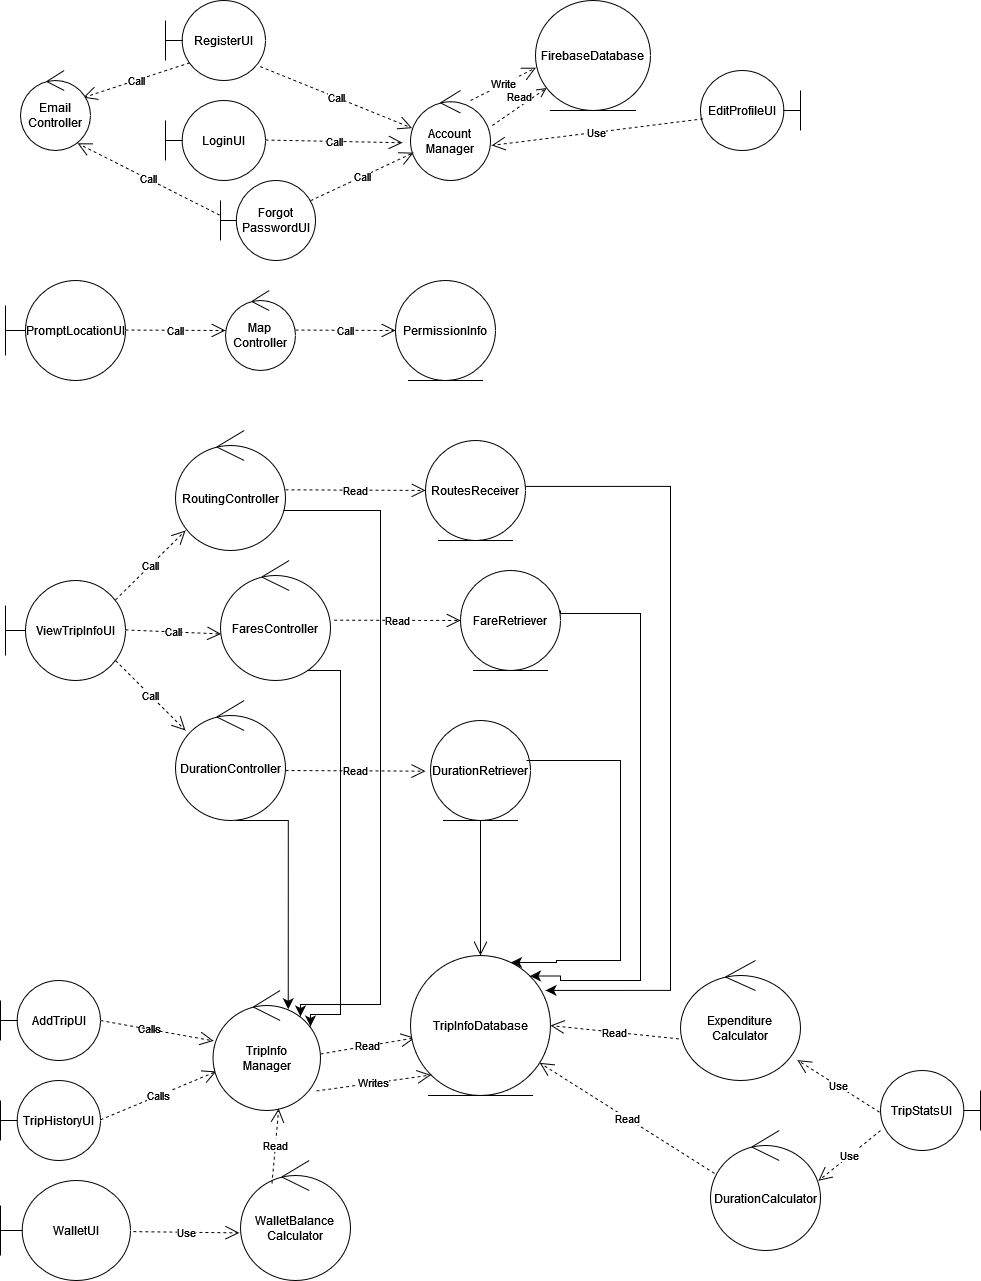

The diagram above was exported from draw.io. Its source (the exported page's mxGraphModel, read from the mxfile embedded in the PNG):
<mxGraphModel dx="1900" dy="545" grid="1" gridSize="10" guides="1" tooltips="1" connect="1" arrows="1" fold="1" page="1" pageScale="1" pageWidth="850" pageHeight="1100" math="0" shadow="0" extFonts="Permanent Marker^https://fonts.googleapis.com/css?family=Permanent+Marker">
  <root>
    <mxCell id="0" />
    <mxCell id="1" parent="0" />
    <mxCell id="_r_teVaMRMWtciXpMThB-23" value="" style="edgeStyle=segmentEdgeStyle;endArrow=classic;html=1;curved=0;rounded=0;endSize=8;startSize=8;entryX=0.925;entryY=0.236;entryDx=0;entryDy=0;entryPerimeter=0;" parent="1" edge="1">
      <mxGeometry width="50" height="50" relative="1" as="geometry">
        <mxPoint x="-548" y="520" as="sourcePoint" />
        <mxPoint x="-530" y="1026" as="targetPoint" />
        <Array as="points">
          <mxPoint x="-450" y="520" />
          <mxPoint x="-450" y="1014" />
          <mxPoint x="-530" y="1014" />
        </Array>
      </mxGeometry>
    </mxCell>
    <mxCell id="_r_teVaMRMWtciXpMThB-22" value="" style="edgeStyle=segmentEdgeStyle;endArrow=classic;html=1;curved=0;rounded=0;endSize=8;startSize=8;entryX=0.925;entryY=0.236;entryDx=0;entryDy=0;entryPerimeter=0;" parent="1" source="ajARkj7LRh9pJ1RCabTC-29" edge="1">
      <mxGeometry width="50" height="50" relative="1" as="geometry">
        <mxPoint x="-527" y="697" as="sourcePoint" />
        <mxPoint x="-520" y="1036" as="targetPoint" />
        <Array as="points">
          <mxPoint x="-490" y="680" />
          <mxPoint x="-490" y="1024" />
          <mxPoint x="-520" y="1024" />
        </Array>
      </mxGeometry>
    </mxCell>
    <mxCell id="ajARkj7LRh9pJ1RCabTC-3" value="RegisterUI" style="shape=umlBoundary;whiteSpace=wrap;html=1;" parent="1" vertex="1">
      <mxGeometry x="-665" y="10" width="100" height="80" as="geometry" />
    </mxCell>
    <mxCell id="ajARkj7LRh9pJ1RCabTC-4" value="Call" style="endArrow=open;endSize=12;dashed=1;html=1;rounded=0;exitX=0.243;exitY=0.778;exitDx=0;exitDy=0;exitPerimeter=0;entryX=0.895;entryY=0.339;entryDx=0;entryDy=0;entryPerimeter=0;" parent="1" source="ajARkj7LRh9pJ1RCabTC-3" target="ajARkj7LRh9pJ1RCabTC-6" edge="1">
      <mxGeometry width="160" relative="1" as="geometry">
        <mxPoint x="-730" y="100" as="sourcePoint" />
        <mxPoint x="-630" y="100.5" as="targetPoint" />
      </mxGeometry>
    </mxCell>
    <mxCell id="ajARkj7LRh9pJ1RCabTC-6" value="Email Controller" style="ellipse;shape=umlControl;whiteSpace=wrap;html=1;" parent="1" vertex="1">
      <mxGeometry x="-810" y="80" width="70" height="80" as="geometry" />
    </mxCell>
    <mxCell id="ajARkj7LRh9pJ1RCabTC-8" value="FirebaseDatabase" style="ellipse;shape=umlEntity;whiteSpace=wrap;html=1;" parent="1" vertex="1">
      <mxGeometry x="-295" y="10" width="115" height="110" as="geometry" />
    </mxCell>
    <mxCell id="ajARkj7LRh9pJ1RCabTC-9" value="LoginUI" style="shape=umlBoundary;whiteSpace=wrap;html=1;" parent="1" vertex="1">
      <mxGeometry x="-665" y="110" width="100" height="80" as="geometry" />
    </mxCell>
    <mxCell id="ajARkj7LRh9pJ1RCabTC-10" value="Call" style="endArrow=open;endSize=12;dashed=1;html=1;rounded=0;entryX=-0.1;entryY=0.58;entryDx=0;entryDy=0;entryPerimeter=0;" parent="1" target="ajARkj7LRh9pJ1RCabTC-11" edge="1">
      <mxGeometry width="160" relative="1" as="geometry">
        <mxPoint x="-565" y="149.5" as="sourcePoint" />
        <mxPoint x="-465" y="150" as="targetPoint" />
      </mxGeometry>
    </mxCell>
    <mxCell id="ajARkj7LRh9pJ1RCabTC-11" value="Account&lt;br&gt;Manager" style="ellipse;shape=umlControl;whiteSpace=wrap;html=1;" parent="1" vertex="1">
      <mxGeometry x="-420" y="100" width="80" height="90" as="geometry" />
    </mxCell>
    <mxCell id="ajARkj7LRh9pJ1RCabTC-12" value="Write" style="endArrow=open;endSize=12;dashed=1;html=1;rounded=0;entryX=0.004;entryY=0.611;entryDx=0;entryDy=0;exitX=0.75;exitY=0.111;exitDx=0;exitDy=0;exitPerimeter=0;entryPerimeter=0;" parent="1" source="ajARkj7LRh9pJ1RCabTC-11" target="ajARkj7LRh9pJ1RCabTC-8" edge="1">
      <mxGeometry width="160" relative="1" as="geometry">
        <mxPoint x="-395" y="149.5" as="sourcePoint" />
        <mxPoint x="-295" y="150" as="targetPoint" />
      </mxGeometry>
    </mxCell>
    <mxCell id="ajARkj7LRh9pJ1RCabTC-14" value="AddTripUI" style="shape=umlBoundary;whiteSpace=wrap;html=1;" parent="1" vertex="1">
      <mxGeometry x="-830" y="990" width="100" height="80" as="geometry" />
    </mxCell>
    <mxCell id="ajARkj7LRh9pJ1RCabTC-17" value="Read" style="endArrow=open;endSize=12;dashed=1;html=1;rounded=0;exitX=1;exitY=0.529;exitDx=0;exitDy=0;exitPerimeter=0;entryX=0.031;entryY=0.588;entryDx=0;entryDy=0;entryPerimeter=0;" parent="1" source="ajARkj7LRh9pJ1RCabTC-16" target="ajARkj7LRh9pJ1RCabTC-18" edge="1">
      <mxGeometry width="160" relative="1" as="geometry">
        <mxPoint x="-515" y="1029.4099999999999" as="sourcePoint" />
        <mxPoint x="-460" y="1040" as="targetPoint" />
      </mxGeometry>
    </mxCell>
    <mxCell id="ajARkj7LRh9pJ1RCabTC-18" value="TripInfoDatabase" style="ellipse;shape=umlEntity;whiteSpace=wrap;html=1;" parent="1" vertex="1">
      <mxGeometry x="-420" y="965" width="140" height="140" as="geometry" />
    </mxCell>
    <mxCell id="ajARkj7LRh9pJ1RCabTC-19" value="&lt;font style=&quot;font-size: 12px;&quot;&gt;PromptLocationUI&lt;/font&gt;" style="shape=umlBoundary;whiteSpace=wrap;html=1;" parent="1" vertex="1">
      <mxGeometry x="-825" y="290" width="120" height="100" as="geometry" />
    </mxCell>
    <mxCell id="ajARkj7LRh9pJ1RCabTC-20" value="Call" style="endArrow=open;endSize=12;dashed=1;html=1;rounded=0;" parent="1" edge="1">
      <mxGeometry width="160" relative="1" as="geometry">
        <mxPoint x="-705" y="339.5" as="sourcePoint" />
        <mxPoint x="-605" y="340" as="targetPoint" />
      </mxGeometry>
    </mxCell>
    <mxCell id="ajARkj7LRh9pJ1RCabTC-21" value="Map&lt;br&gt;Controller" style="ellipse;shape=umlControl;whiteSpace=wrap;html=1;" parent="1" vertex="1">
      <mxGeometry x="-605" y="300" width="70" height="80" as="geometry" />
    </mxCell>
    <mxCell id="ajARkj7LRh9pJ1RCabTC-22" value="Call" style="endArrow=open;endSize=12;dashed=1;html=1;rounded=0;" parent="1" edge="1">
      <mxGeometry width="160" relative="1" as="geometry">
        <mxPoint x="-535" y="339.5" as="sourcePoint" />
        <mxPoint x="-435" y="340" as="targetPoint" />
      </mxGeometry>
    </mxCell>
    <mxCell id="ajARkj7LRh9pJ1RCabTC-23" value="PermissionInfo" style="ellipse;shape=umlEntity;whiteSpace=wrap;html=1;" parent="1" vertex="1">
      <mxGeometry x="-435" y="290" width="100" height="100" as="geometry" />
    </mxCell>
    <mxCell id="ajARkj7LRh9pJ1RCabTC-24" value="ViewTripInfoUI" style="shape=umlBoundary;whiteSpace=wrap;html=1;" parent="1" vertex="1">
      <mxGeometry x="-825" y="590" width="120" height="100" as="geometry" />
    </mxCell>
    <mxCell id="ajARkj7LRh9pJ1RCabTC-25" value="Call" style="endArrow=open;endSize=12;dashed=1;html=1;rounded=0;" parent="1" edge="1">
      <mxGeometry width="160" relative="1" as="geometry">
        <mxPoint x="-715" y="609.38" as="sourcePoint" />
        <mxPoint x="-645" y="540" as="targetPoint" />
      </mxGeometry>
    </mxCell>
    <mxCell id="ajARkj7LRh9pJ1RCabTC-26" value="Call" style="endArrow=open;endSize=12;dashed=1;html=1;rounded=0;entryX=0.005;entryY=0.612;entryDx=0;entryDy=0;entryPerimeter=0;" parent="1" target="ajARkj7LRh9pJ1RCabTC-29" edge="1">
      <mxGeometry width="160" relative="1" as="geometry">
        <mxPoint x="-705" y="639.38" as="sourcePoint" />
        <mxPoint x="-565" y="640" as="targetPoint" />
      </mxGeometry>
    </mxCell>
    <mxCell id="ajARkj7LRh9pJ1RCabTC-27" value="Call" style="endArrow=open;endSize=12;dashed=1;html=1;rounded=0;" parent="1" edge="1">
      <mxGeometry width="160" relative="1" as="geometry">
        <mxPoint x="-715" y="670" as="sourcePoint" />
        <mxPoint x="-645" y="740" as="targetPoint" />
      </mxGeometry>
    </mxCell>
    <mxCell id="ajARkj7LRh9pJ1RCabTC-28" value="RoutingController" style="ellipse;shape=umlControl;whiteSpace=wrap;html=1;" parent="1" vertex="1">
      <mxGeometry x="-655" y="440" width="110" height="120" as="geometry" />
    </mxCell>
    <mxCell id="ajARkj7LRh9pJ1RCabTC-29" value="FaresController" style="ellipse;shape=umlControl;whiteSpace=wrap;html=1;" parent="1" vertex="1">
      <mxGeometry x="-610" y="570" width="110" height="120" as="geometry" />
    </mxCell>
    <mxCell id="ajARkj7LRh9pJ1RCabTC-30" value="DurationController" style="ellipse;shape=umlControl;whiteSpace=wrap;html=1;" parent="1" vertex="1">
      <mxGeometry x="-655" y="710" width="110" height="120" as="geometry" />
    </mxCell>
    <mxCell id="ajARkj7LRh9pJ1RCabTC-31" value="Read" style="endArrow=open;endSize=12;dashed=1;html=1;rounded=0;" parent="1" edge="1">
      <mxGeometry width="160" relative="1" as="geometry">
        <mxPoint x="-545" y="499.28999999999996" as="sourcePoint" />
        <mxPoint x="-405" y="499.90999999999997" as="targetPoint" />
      </mxGeometry>
    </mxCell>
    <mxCell id="ajARkj7LRh9pJ1RCabTC-32" value="Read" style="endArrow=open;endSize=12;dashed=1;html=1;rounded=0;entryX=0;entryY=0.5;entryDx=0;entryDy=0;exitX=1.033;exitY=0.497;exitDx=0;exitDy=0;exitPerimeter=0;" parent="1" source="ajARkj7LRh9pJ1RCabTC-29" target="ajARkj7LRh9pJ1RCabTC-35" edge="1">
      <mxGeometry width="160" relative="1" as="geometry">
        <mxPoint x="-455" y="629.29" as="sourcePoint" />
        <mxPoint x="-315" y="629.91" as="targetPoint" />
      </mxGeometry>
    </mxCell>
    <mxCell id="ajARkj7LRh9pJ1RCabTC-34" value="RoutesReceiver" style="ellipse;shape=umlEntity;whiteSpace=wrap;html=1;" parent="1" vertex="1">
      <mxGeometry x="-405" y="450" width="100" height="100" as="geometry" />
    </mxCell>
    <mxCell id="ajARkj7LRh9pJ1RCabTC-35" value="FareRetriever" style="ellipse;shape=umlEntity;whiteSpace=wrap;html=1;" parent="1" vertex="1">
      <mxGeometry x="-370" y="580" width="100" height="100" as="geometry" />
    </mxCell>
    <mxCell id="ajARkj7LRh9pJ1RCabTC-36" value="DurationRetriever" style="ellipse;shape=umlEntity;whiteSpace=wrap;html=1;" parent="1" vertex="1">
      <mxGeometry x="-400" y="730" width="100" height="100" as="geometry" />
    </mxCell>
    <mxCell id="aNID0KCTl9n-IYpYLlLl-1" value="TripHistoryUI" style="shape=umlBoundary;whiteSpace=wrap;html=1;" parent="1" vertex="1">
      <mxGeometry x="-830" y="1090" width="100" height="80" as="geometry" />
    </mxCell>
    <mxCell id="aNID0KCTl9n-IYpYLlLl-2" value="Calls" style="endArrow=open;endSize=12;dashed=1;html=1;rounded=0;" parent="1" target="ajARkj7LRh9pJ1RCabTC-16" edge="1">
      <mxGeometry width="160" relative="1" as="geometry">
        <mxPoint x="-730" y="1129.29" as="sourcePoint" />
        <mxPoint x="-570" y="1129.29" as="targetPoint" />
      </mxGeometry>
    </mxCell>
    <mxCell id="aNID0KCTl9n-IYpYLlLl-22" value="Calls" style="edgeLabel;html=1;align=center;verticalAlign=middle;resizable=0;points=[];" parent="aNID0KCTl9n-IYpYLlLl-2" connectable="0" vertex="1">
      <mxGeometry x="-0.1623" y="-20" relative="1" as="geometry">
        <mxPoint x="-8" y="-90" as="offset" />
      </mxGeometry>
    </mxCell>
    <mxCell id="aNID0KCTl9n-IYpYLlLl-3" value="TripStatsUI" style="shape=umlBoundary;whiteSpace=wrap;html=1;direction=west;" parent="1" vertex="1">
      <mxGeometry x="50" y="1080" width="100" height="80" as="geometry" />
    </mxCell>
    <mxCell id="aNID0KCTl9n-IYpYLlLl-4" value="Use" style="endArrow=open;endSize=12;dashed=1;html=1;rounded=0;entryX=0.981;entryY=0.419;entryDx=0;entryDy=0;entryPerimeter=0;exitX=1;exitY=0.25;exitDx=0;exitDy=0;exitPerimeter=0;" parent="1" source="aNID0KCTl9n-IYpYLlLl-3" target="aNID0KCTl9n-IYpYLlLl-6" edge="1">
      <mxGeometry width="160" relative="1" as="geometry">
        <mxPoint x="-100" y="1050" as="sourcePoint" />
        <mxPoint x="-540" y="1160" as="targetPoint" />
      </mxGeometry>
    </mxCell>
    <mxCell id="aNID0KCTl9n-IYpYLlLl-5" value="Use" style="endArrow=open;endSize=12;dashed=1;html=1;rounded=0;entryX=0.974;entryY=0.83;entryDx=0;entryDy=0;entryPerimeter=0;exitX=1.01;exitY=0.479;exitDx=0;exitDy=0;exitPerimeter=0;" parent="1" source="aNID0KCTl9n-IYpYLlLl-3" target="aNID0KCTl9n-IYpYLlLl-8" edge="1">
      <mxGeometry width="160" relative="1" as="geometry">
        <mxPoint x="-730" y="1243" as="sourcePoint" />
        <mxPoint x="-550" y="1310" as="targetPoint" />
      </mxGeometry>
    </mxCell>
    <mxCell id="aNID0KCTl9n-IYpYLlLl-6" value="DurationCalculator" style="ellipse;shape=umlControl;whiteSpace=wrap;html=1;" parent="1" vertex="1">
      <mxGeometry x="-120" y="1140" width="110" height="120" as="geometry" />
    </mxCell>
    <mxCell id="aNID0KCTl9n-IYpYLlLl-8" value="Expenditure&lt;br&gt;Calculator" style="ellipse;shape=umlControl;whiteSpace=wrap;html=1;" parent="1" vertex="1">
      <mxGeometry x="-150" y="970" width="120" height="120" as="geometry" />
    </mxCell>
    <mxCell id="aNID0KCTl9n-IYpYLlLl-9" value="Read" style="endArrow=open;endSize=12;dashed=1;html=1;rounded=0;exitX=0.036;exitY=0.357;exitDx=0;exitDy=0;exitPerimeter=0;" parent="1" source="aNID0KCTl9n-IYpYLlLl-6" target="ajARkj7LRh9pJ1RCabTC-18" edge="1">
      <mxGeometry width="160" relative="1" as="geometry">
        <mxPoint x="-415" y="1153.29" as="sourcePoint" />
        <mxPoint x="-350" y="1040" as="targetPoint" />
      </mxGeometry>
    </mxCell>
    <mxCell id="aNID0KCTl9n-IYpYLlLl-10" value="Read" style="endArrow=open;endSize=12;dashed=1;html=1;rounded=0;entryX=1;entryY=0.5;entryDx=0;entryDy=0;exitX=-0.014;exitY=0.653;exitDx=0;exitDy=0;exitPerimeter=0;" parent="1" source="aNID0KCTl9n-IYpYLlLl-8" target="ajARkj7LRh9pJ1RCabTC-18" edge="1">
      <mxGeometry width="160" relative="1" as="geometry">
        <mxPoint x="-430" y="1323.29" as="sourcePoint" />
        <mxPoint x="-240" y="1240" as="targetPoint" />
      </mxGeometry>
    </mxCell>
    <mxCell id="aNID0KCTl9n-IYpYLlLl-14" value="" style="endArrow=open;endSize=12;dashed=1;html=1;rounded=0;" parent="1" target="ajARkj7LRh9pJ1RCabTC-16" edge="1">
      <mxGeometry width="160" relative="1" as="geometry">
        <mxPoint x="-730" y="1030" as="sourcePoint" />
        <mxPoint x="-590" y="1030" as="targetPoint" />
      </mxGeometry>
    </mxCell>
    <mxCell id="ajARkj7LRh9pJ1RCabTC-16" value="TripInfo&lt;br&gt;Manager" style="ellipse;shape=umlControl;whiteSpace=wrap;html=1;" parent="1" vertex="1">
      <mxGeometry x="-617.5" y="1000" width="107.5" height="120" as="geometry" />
    </mxCell>
    <mxCell id="aNID0KCTl9n-IYpYLlLl-16" value="WalletUI" style="shape=umlBoundary;whiteSpace=wrap;html=1;" parent="1" vertex="1">
      <mxGeometry x="-830" y="1190" width="130" height="100" as="geometry" />
    </mxCell>
    <mxCell id="aNID0KCTl9n-IYpYLlLl-17" value="Use" style="endArrow=open;endSize=12;dashed=1;html=1;rounded=0;entryX=-0.011;entryY=0.603;entryDx=0;entryDy=0;entryPerimeter=0;exitX=1.022;exitY=0.511;exitDx=0;exitDy=0;exitPerimeter=0;" parent="1" source="aNID0KCTl9n-IYpYLlLl-16" target="aNID0KCTl9n-IYpYLlLl-18" edge="1">
      <mxGeometry width="160" relative="1" as="geometry">
        <mxPoint x="-680" y="1242" as="sourcePoint" />
        <mxPoint x="-550" y="1250" as="targetPoint" />
        <Array as="points" />
      </mxGeometry>
    </mxCell>
    <mxCell id="aNID0KCTl9n-IYpYLlLl-18" value="WalletBalance&lt;br&gt;Calculator" style="ellipse;shape=umlControl;whiteSpace=wrap;html=1;" parent="1" vertex="1">
      <mxGeometry x="-590" y="1170" width="110" height="120" as="geometry" />
    </mxCell>
    <mxCell id="aNID0KCTl9n-IYpYLlLl-19" value="Read" style="endArrow=open;endSize=12;dashed=1;html=1;rounded=0;exitX=0.286;exitY=0.192;exitDx=0;exitDy=0;exitPerimeter=0;entryX=0.611;entryY=0.984;entryDx=0;entryDy=0;entryPerimeter=0;" parent="1" source="aNID0KCTl9n-IYpYLlLl-18" target="ajARkj7LRh9pJ1RCabTC-16" edge="1">
      <mxGeometry width="160" relative="1" as="geometry">
        <mxPoint x="-470" y="1150" as="sourcePoint" />
        <mxPoint x="-310" y="1150" as="targetPoint" />
      </mxGeometry>
    </mxCell>
    <mxCell id="aNID0KCTl9n-IYpYLlLl-20" value="EditProfileUI" style="shape=umlBoundary;whiteSpace=wrap;html=1;direction=west;" parent="1" vertex="1">
      <mxGeometry x="-130" y="80" width="100" height="80" as="geometry" />
    </mxCell>
    <mxCell id="aNID0KCTl9n-IYpYLlLl-21" value="Use" style="endArrow=open;endSize=12;dashed=1;html=1;rounded=0;exitX=0.974;exitY=0.396;exitDx=0;exitDy=0;exitPerimeter=0;entryX=1.014;entryY=0.61;entryDx=0;entryDy=0;entryPerimeter=0;" parent="1" source="aNID0KCTl9n-IYpYLlLl-20" target="ajARkj7LRh9pJ1RCabTC-11" edge="1">
      <mxGeometry width="160" relative="1" as="geometry">
        <mxPoint x="-315" y="149.29" as="sourcePoint" />
        <mxPoint x="-155" y="149.29" as="targetPoint" />
      </mxGeometry>
    </mxCell>
    <mxCell id="xh_XIa2UR5knwo9VAkN5-1" value="Call" style="endArrow=open;endSize=12;dashed=1;html=1;rounded=0;exitX=0.946;exitY=0.825;exitDx=0;exitDy=0;exitPerimeter=0;entryX=0.02;entryY=0.418;entryDx=0;entryDy=0;entryPerimeter=0;" parent="1" source="ajARkj7LRh9pJ1RCabTC-3" target="ajARkj7LRh9pJ1RCabTC-11" edge="1">
      <mxGeometry width="160" relative="1" as="geometry">
        <mxPoint x="-370" y="280" as="sourcePoint" />
        <mxPoint x="-210" y="280" as="targetPoint" />
      </mxGeometry>
    </mxCell>
    <mxCell id="xh_XIa2UR5knwo9VAkN5-3" value="Read" style="html=1;verticalAlign=bottom;endArrow=open;dashed=1;endSize=8;curved=0;rounded=0;exitX=1.022;exitY=0.389;exitDx=0;exitDy=0;exitPerimeter=0;" parent="1" source="ajARkj7LRh9pJ1RCabTC-11" target="ajARkj7LRh9pJ1RCabTC-8" edge="1">
      <mxGeometry relative="1" as="geometry">
        <mxPoint x="-240" y="190" as="sourcePoint" />
        <mxPoint x="-260" y="130" as="targetPoint" />
      </mxGeometry>
    </mxCell>
    <mxCell id="_r_teVaMRMWtciXpMThB-2" value="Writes" style="endArrow=open;endSize=12;dashed=1;html=1;rounded=0;exitX=0.962;exitY=0.837;exitDx=0;exitDy=0;exitPerimeter=0;entryX=0;entryY=1;entryDx=0;entryDy=0;" parent="1" source="ajARkj7LRh9pJ1RCabTC-16" target="ajARkj7LRh9pJ1RCabTC-18" edge="1">
      <mxGeometry width="160" relative="1" as="geometry">
        <mxPoint x="-550" y="1070" as="sourcePoint" />
        <mxPoint x="-476" y="1064" as="targetPoint" />
      </mxGeometry>
    </mxCell>
    <mxCell id="xh_XIa2UR5knwo9VAkN5-25" value="" style="endArrow=open;endFill=1;endSize=12;html=1;rounded=0;exitX=0.5;exitY=1;exitDx=0;exitDy=0;entryX=0.5;entryY=0;entryDx=0;entryDy=0;" parent="1" source="ajARkj7LRh9pJ1RCabTC-36" target="ajARkj7LRh9pJ1RCabTC-18" edge="1">
      <mxGeometry width="160" relative="1" as="geometry">
        <mxPoint x="-410" y="790" as="sourcePoint" />
        <mxPoint x="-250" y="790" as="targetPoint" />
      </mxGeometry>
    </mxCell>
    <mxCell id="_r_teVaMRMWtciXpMThB-13" value="" style="edgeStyle=segmentEdgeStyle;endArrow=classic;html=1;curved=0;rounded=0;endSize=8;startSize=8;" parent="1" target="ajARkj7LRh9pJ1RCabTC-18" edge="1">
      <mxGeometry width="50" height="50" relative="1" as="geometry">
        <mxPoint x="-304" y="770" as="sourcePoint" />
        <mxPoint x="-304" y="972" as="targetPoint" />
        <Array as="points">
          <mxPoint x="-210" y="770" />
          <mxPoint x="-210" y="970" />
          <mxPoint x="-274" y="970" />
          <mxPoint x="-274" y="972" />
        </Array>
      </mxGeometry>
    </mxCell>
    <mxCell id="_r_teVaMRMWtciXpMThB-19" value="" style="edgeStyle=segmentEdgeStyle;endArrow=classic;html=1;curved=0;rounded=0;endSize=8;startSize=8;entryX=0.7;entryY=0.156;entryDx=0;entryDy=0;entryPerimeter=0;" parent="1" target="ajARkj7LRh9pJ1RCabTC-16" edge="1">
      <mxGeometry width="50" height="50" relative="1" as="geometry">
        <mxPoint x="-595" y="830" as="sourcePoint" />
        <mxPoint x="-545" y="880" as="targetPoint" />
      </mxGeometry>
    </mxCell>
    <mxCell id="_r_teVaMRMWtciXpMThB-20" value="" style="edgeStyle=segmentEdgeStyle;endArrow=classic;html=1;curved=0;rounded=0;endSize=8;startSize=8;" parent="1" edge="1">
      <mxGeometry width="50" height="50" relative="1" as="geometry">
        <mxPoint x="-305" y="495.93" as="sourcePoint" />
        <mxPoint x="-285" y="999.93" as="targetPoint" />
        <Array as="points">
          <mxPoint x="-160" y="496" />
          <mxPoint x="-160" y="1000" />
        </Array>
      </mxGeometry>
    </mxCell>
    <mxCell id="_r_teVaMRMWtciXpMThB-21" value="" style="edgeStyle=segmentEdgeStyle;endArrow=classic;html=1;curved=0;rounded=0;endSize=8;startSize=8;entryX=1;entryY=0;entryDx=0;entryDy=0;exitX=0.665;exitY=0.975;exitDx=0;exitDy=0;exitPerimeter=0;" parent="1" target="ajARkj7LRh9pJ1RCabTC-18" edge="1">
      <mxGeometry width="50" height="50" relative="1" as="geometry">
        <mxPoint x="-270" y="620" as="sourcePoint" />
        <mxPoint x="-263" y="959" as="targetPoint" />
        <Array as="points">
          <mxPoint x="-270" y="623" />
          <mxPoint x="-190" y="623" />
          <mxPoint x="-190" y="990" />
          <mxPoint x="-270" y="990" />
          <mxPoint x="-270" y="985" />
        </Array>
      </mxGeometry>
    </mxCell>
    <mxCell id="ajARkj7LRh9pJ1RCabTC-33" value="Read" style="endArrow=open;endSize=12;dashed=1;html=1;rounded=0;" parent="1" edge="1">
      <mxGeometry width="160" relative="1" as="geometry">
        <mxPoint x="-545" y="780" as="sourcePoint" />
        <mxPoint x="-405" y="780.6199999999999" as="targetPoint" />
      </mxGeometry>
    </mxCell>
    <mxCell id="yP1dsBNqX_nCKN_CyozM-1" value="Forgot&lt;br&gt;PasswordUI" style="shape=umlBoundary;whiteSpace=wrap;html=1;" parent="1" vertex="1">
      <mxGeometry x="-610" y="190" width="95" height="80" as="geometry" />
    </mxCell>
    <mxCell id="yP1dsBNqX_nCKN_CyozM-2" value="Call" style="endArrow=open;endSize=12;dashed=1;html=1;rounded=0;exitX=0.946;exitY=0.253;exitDx=0;exitDy=0;exitPerimeter=0;" parent="1" source="yP1dsBNqX_nCKN_CyozM-1" target="ajARkj7LRh9pJ1RCabTC-11" edge="1">
      <mxGeometry width="160" relative="1" as="geometry">
        <mxPoint x="-283.5" y="177.5" as="sourcePoint" />
        <mxPoint x="-146.5" y="180" as="targetPoint" />
      </mxGeometry>
    </mxCell>
    <mxCell id="yP1dsBNqX_nCKN_CyozM-6" value="Call" style="endArrow=open;endSize=12;dashed=1;html=1;rounded=0;exitX=-0.01;exitY=0.432;exitDx=0;exitDy=0;exitPerimeter=0;entryX=0.815;entryY=0.91;entryDx=0;entryDy=0;entryPerimeter=0;" parent="1" source="yP1dsBNqX_nCKN_CyozM-1" target="ajARkj7LRh9pJ1RCabTC-6" edge="1">
      <mxGeometry width="160" relative="1" as="geometry">
        <mxPoint x="-617.5" y="212" as="sourcePoint" />
        <mxPoint x="-718.5" y="248" as="targetPoint" />
      </mxGeometry>
    </mxCell>
  </root>
</mxGraphModel>